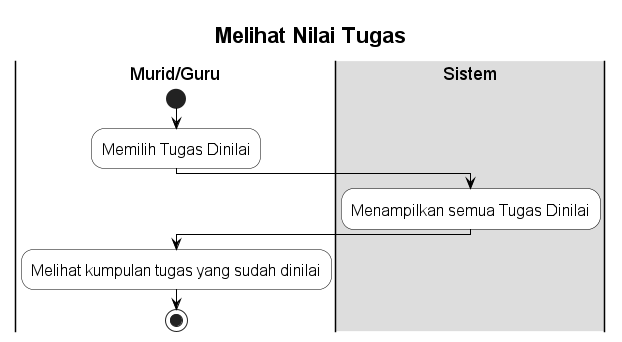

The diagram above was rendered by PlantUML. Its source (embedded in the PNG):
@startuml
skinparam ActivityBorderColor Black 
skinparam ActivityBackgroundColor White
skinparam ActivityDiamondBorderColor Black
skinparam ArrowColor Black
skinparam TitleFontSize 22
skinparam ActivityFontSize 16

title Melihat Nilai Tugas

|P|Murid/Guru
start
:Memilih Tugas Dinilai;

|#ddd|S|Sistem
:Menampilkan semua Tugas Dinilai;

|P|
:Melihat kumpulan tugas yang sudah dinilai;

stop

@enduml